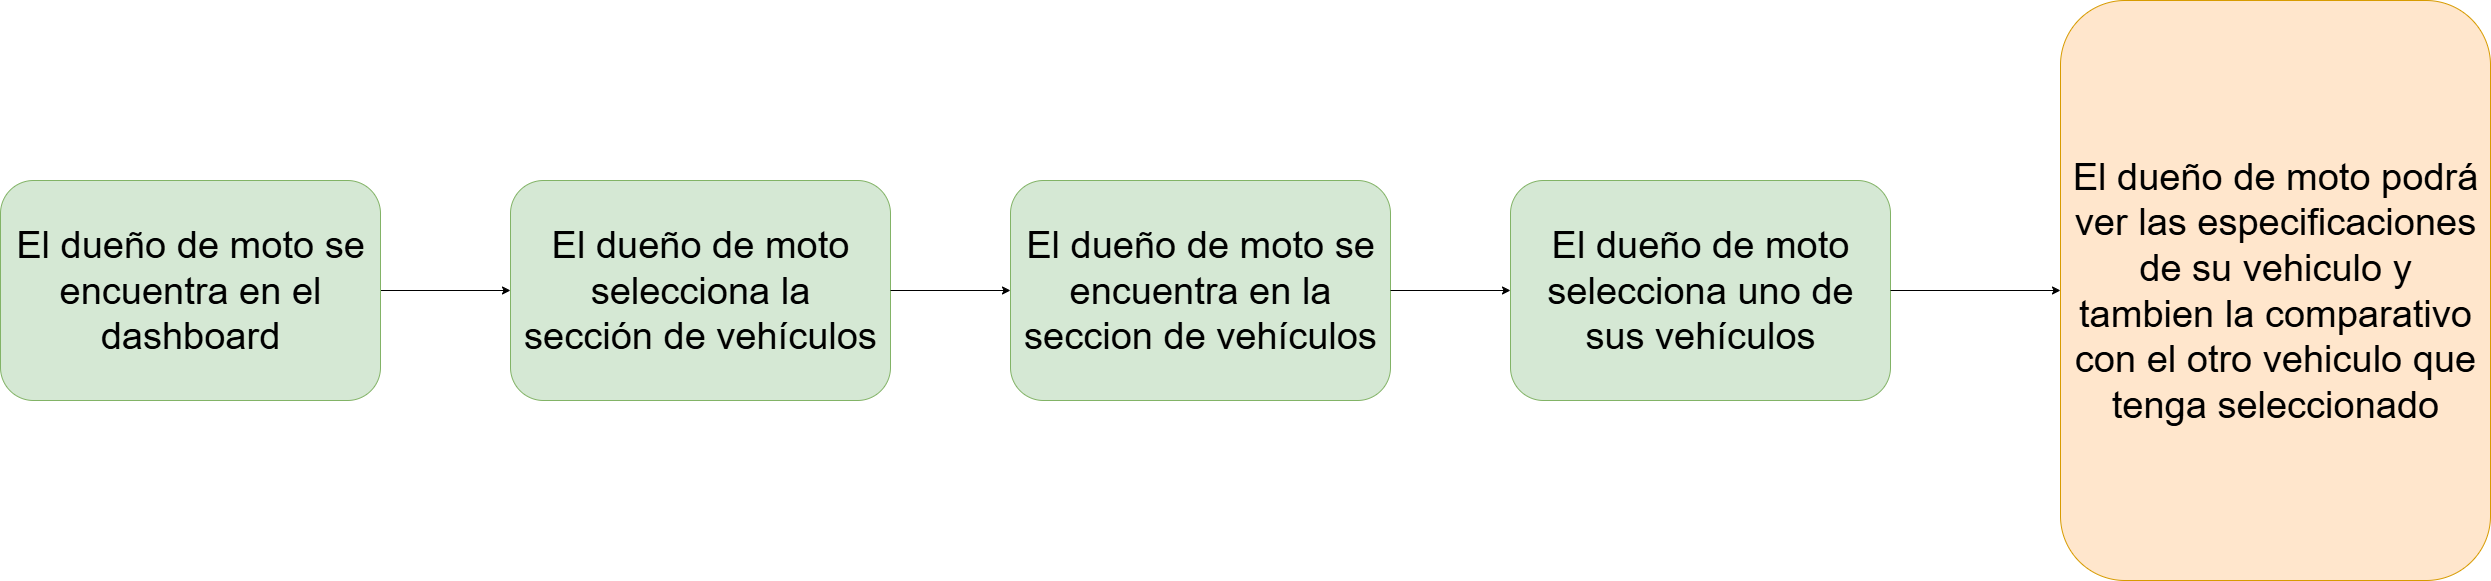

The diagram above was exported from draw.io. Its source (the exported page's mxGraphModel, read from the mxfile embedded in the PNG):
<mxGraphModel dx="25860" dy="7490" grid="1" gridSize="10" guides="1" tooltips="1" connect="1" arrows="1" fold="1" page="0" pageScale="1" pageWidth="850" pageHeight="1100" math="0" shadow="0">
  <root>
    <mxCell id="0" />
    <mxCell id="1" parent="0" />
    <mxCell id="2" style="edgeStyle=orthogonalEdgeStyle;rounded=0;orthogonalLoop=1;jettySize=auto;html=1;entryX=0;entryY=0.5;entryDx=0;entryDy=0;" edge="1" source="6" target="7" parent="1">
      <mxGeometry relative="1" as="geometry" />
    </mxCell>
    <mxCell id="3" value="&lt;span&gt;El dueño de moto selecciona uno de sus vehículos&lt;/span&gt;" style="rounded=1;whiteSpace=wrap;html=1;fontSize=38;fillColor=#d5e8d4;strokeColor=#82b366;spacingLeft=10;spacingRight=10;" vertex="1" parent="1">
      <mxGeometry x="-8780" y="9410" width="380" height="220" as="geometry" />
    </mxCell>
    <mxCell id="4" value="&lt;span&gt;El dueño de moto podrá ver las especificaciones de su vehiculo y tambien la comparativo con el otro vehiculo que tenga seleccionado&lt;/span&gt;" style="rounded=1;whiteSpace=wrap;html=1;fontSize=38;fillColor=#ffe6cc;strokeColor=#d79b00;perimeterSpacing=0;spacingLeft=10;spacingRight=10;" vertex="1" parent="1">
      <mxGeometry x="-8230" y="9230" width="430" height="580" as="geometry" />
    </mxCell>
    <mxCell id="5" value="&lt;span&gt;El dueño de moto se encuentra en la seccion de vehículos&lt;/span&gt;" style="rounded=1;whiteSpace=wrap;html=1;fontSize=38;fillColor=#d5e8d4;strokeColor=#82b366;spacingLeft=10;spacingRight=10;" vertex="1" parent="1">
      <mxGeometry x="-9280" y="9410" width="380" height="220" as="geometry" />
    </mxCell>
    <mxCell id="6" value="&lt;span&gt;El dueño de moto se encuentra en el dashboard&lt;/span&gt;" style="rounded=1;whiteSpace=wrap;html=1;fontSize=38;fillColor=#d5e8d4;strokeColor=#82b366;spacingLeft=10;spacingRight=10;" vertex="1" parent="1">
      <mxGeometry x="-10290" y="9410" width="380" height="220" as="geometry" />
    </mxCell>
    <mxCell id="7" value="&lt;span&gt;El dueño de moto selecciona la sección de vehículos&lt;/span&gt;" style="rounded=1;whiteSpace=wrap;html=1;fontSize=38;fillColor=#d5e8d4;strokeColor=#82b366;spacingLeft=10;spacingRight=10;" vertex="1" parent="1">
      <mxGeometry x="-9780" y="9410" width="380" height="220" as="geometry" />
    </mxCell>
    <mxCell id="8" style="edgeStyle=orthogonalEdgeStyle;rounded=0;orthogonalLoop=1;jettySize=auto;html=1;entryX=0;entryY=0.5;entryDx=0;entryDy=0;" edge="1" source="5" target="3" parent="1">
      <mxGeometry relative="1" as="geometry" />
    </mxCell>
    <mxCell id="9" style="edgeStyle=orthogonalEdgeStyle;rounded=0;orthogonalLoop=1;jettySize=auto;html=1;entryX=0;entryY=0.5;entryDx=0;entryDy=0;" edge="1" source="3" target="4" parent="1">
      <mxGeometry relative="1" as="geometry" />
    </mxCell>
    <mxCell id="10" style="edgeStyle=orthogonalEdgeStyle;rounded=0;orthogonalLoop=1;jettySize=auto;html=1;entryX=0;entryY=0.5;entryDx=0;entryDy=0;" edge="1" source="7" target="5" parent="1">
      <mxGeometry relative="1" as="geometry" />
    </mxCell>
  </root>
</mxGraphModel>